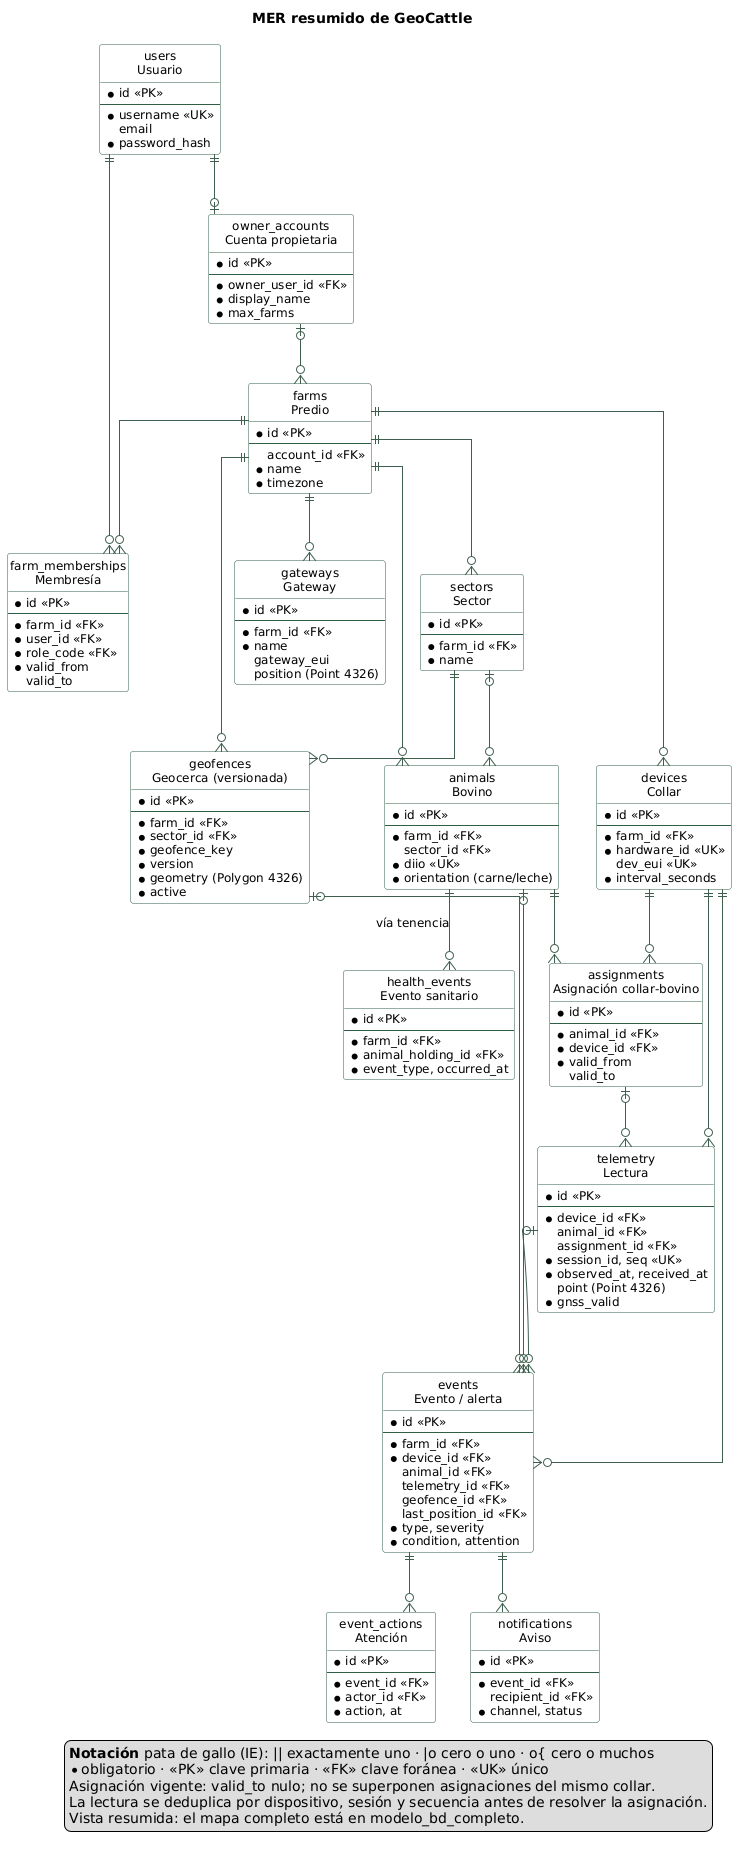

The diagram above was rendered by PlantUML. Its source (embedded in the PNG):
@startuml mer_resumido
' MER resumido: entidades centrales del dominio con PK, FK y atributos clave (notación pata de gallo).
hide circle
hide empty members
skinparam linetype ortho
skinparam shadowing false
skinparam defaultFontName Arial
skinparam defaultFontSize 12
skinparam class {
  BackgroundColor #FFFFFF
  BorderColor #2F5D46
  ArrowColor #3E5F4E
}
title MER resumido de GeoCattle

entity "owner_accounts\nCuenta propietaria" as owner_accounts {
  * id <<PK>>
  --
  * owner_user_id <<FK>>
  * display_name
  * max_farms
}
entity "farms\nPredio" as farms {
  * id <<PK>>
  --
  account_id <<FK>>
  * name
  * timezone
}
entity "users\nUsuario" as users {
  * id <<PK>>
  --
  * username <<UK>>
  email
  * password_hash
}
entity "farm_memberships\nMembresía" as farm_memberships {
  * id <<PK>>
  --
  * farm_id <<FK>>
  * user_id <<FK>>
  * role_code <<FK>>
  * valid_from
  valid_to
}
entity "sectors\nSector" as sectors {
  * id <<PK>>
  --
  * farm_id <<FK>>
  * name
}
entity "geofences\nGeocerca (versionada)" as geofences {
  * id <<PK>>
  --
  * farm_id <<FK>>
  * sector_id <<FK>>
  * geofence_key
  * version
  * geometry (Polygon 4326)
  * active
}
entity "animals\nBovino" as animals {
  * id <<PK>>
  --
  * farm_id <<FK>>
  sector_id <<FK>>
  * diio <<UK>>
  * orientation (carne/leche)
}
entity "devices\nCollar" as devices {
  * id <<PK>>
  --
  * farm_id <<FK>>
  * hardware_id <<UK>>
  dev_eui <<UK>>
  * interval_seconds
}
entity "assignments\nAsignación collar-bovino" as assignments {
  * id <<PK>>
  --
  * animal_id <<FK>>
  * device_id <<FK>>
  * valid_from
  valid_to
}
entity "gateways\nGateway" as gateways {
  * id <<PK>>
  --
  * farm_id <<FK>>
  * name
  gateway_eui
  position (Point 4326)
}
entity "telemetry\nLectura" as telemetry {
  * id <<PK>>
  --
  * device_id <<FK>>
  animal_id <<FK>>
  assignment_id <<FK>>
  * session_id, seq <<UK>>
  * observed_at, received_at
  point (Point 4326)
  * gnss_valid
}
entity "events\nEvento / alerta" as events {
  * id <<PK>>
  --
  * farm_id <<FK>>
  * device_id <<FK>>
  animal_id <<FK>>
  telemetry_id <<FK>>
  geofence_id <<FK>>
  last_position_id <<FK>>
  * type, severity
  * condition, attention
}
entity "event_actions\nAtención" as event_actions {
  * id <<PK>>
  --
  * event_id <<FK>>
  * actor_id <<FK>>
  * action, at
}
entity "notifications\nAviso" as notifications {
  * id <<PK>>
  --
  * event_id <<FK>>
  recipient_id <<FK>>
  * channel, status
}
entity "health_events\nEvento sanitario" as health_events {
  * id <<PK>>
  --
  * farm_id <<FK>>
  * animal_holding_id <<FK>>
  * event_type, occurred_at
}

users ||--o| owner_accounts
owner_accounts |o--o{ farms
farms ||--o{ farm_memberships
users ||--o{ farm_memberships
farms ||--o{ sectors
sectors ||--o{ geofences
farms ||--o{ geofences
sectors |o--o{ animals
farms ||--o{ animals
farms ||--o{ devices
farms ||--o{ gateways
animals ||--o{ assignments
devices ||--o{ assignments
devices ||--o{ telemetry
assignments |o--o{ telemetry
telemetry |o--o{ events
geofences |o--o{ events
animals |o--o{ events
events ||--o{ event_actions
events ||--o{ notifications
animals ||--o{ health_events : vía tenencia
devices ||--o{ events

legend right
  <b>Notación</b> pata de gallo (IE): || exactamente uno · |o cero o uno · o{ cero o muchos
  * obligatorio · <<PK>> clave primaria · <<FK>> clave foránea · <<UK>> único
  Asignación vigente: valid_to nulo; no se superponen asignaciones del mismo collar.
  La lectura se deduplica por dispositivo, sesión y secuencia antes de resolver la asignación.
  Vista resumida: el mapa completo está en modelo_bd_completo.
endlegend
@enduml